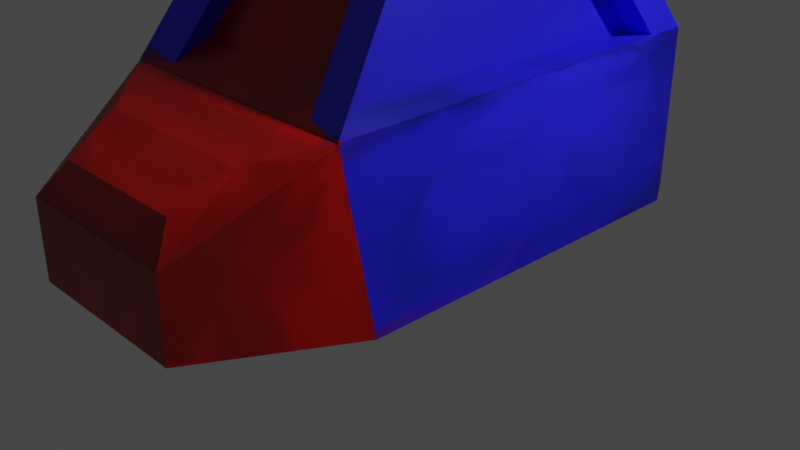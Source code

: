 # Source: robot1.blend  (saved by Blender 2.83.21; exported with 4.5.12 LTS)
import bpy
from mathutils import Matrix  # noqa: F401  (used for matrix-valued properties, if any)

bpy.ops.wm.read_factory_settings(use_empty=True)
scene = bpy.context.scene
scene.name = 'Scene'

# ---- collections
col_collection = bpy.data.collections.new('Collection'); scene.collection.children.link(col_collection)

# ---- images (referenced by path relative to the original .blend; pixels are not part of the script)
import os
ASSET_DIR = os.environ.get("B2B_ASSET_DIR", "")  # directory of the original .blend (textures are referenced by path, not embedded)
HERE = os.path.dirname(os.path.abspath(__file__))  # packed textures are extracted next to this script under _unpacked/

def load_image(name, relpath, width, height, colorspace="sRGB"):
    """Load a texture the original file referenced (path relative to the .blend, or extracted next to this script)."""
    p = next((c for c in (os.path.join(HERE, relpath), os.path.join(ASSET_DIR, relpath)) if relpath and os.path.exists(c)), "")
    if p:
        img = bpy.data.images.load(p, check_existing=True)
        img.name = name
    else:  # same state as the original file: an image datablock whose file is absent (Cycles renders it pink)
        img = bpy.data.images.new(name, width, height)
        img.source = "FILE"
        img.filepath = "//" + (relpath or name)
    img.colorspace_settings.name = colorspace
    return img
img_robot = load_image('robot', '_unpacked/robot.06a181e0.png', 1024, 1024, 'sRGB')

# ---- materials (node trees are filled in below, after node groups)
mat_material = bpy.data.materials.new('Material')
mat_material.alpha_threshold = 0.0
mat_material.use_transparent_shadow = False
mat_material.line_color = (0.0, 0.0, 0.0, 1.0)

# ---- material node trees
mat_material.use_nodes = True; mat_material.node_tree.nodes.clear()
_N = mat_material.node_tree.nodes; _L = mat_material.node_tree.links
n0 = _N.new('ShaderNodeOutputMaterial'); n0.name = 'Material Output'; n0.location = (300, 300)
n1 = _N.new('ShaderNodeBsdfPrincipled'); n1.name = 'Principled BSDF'; n1.location = (10, 300)
n1.distribution = 'GGX'
n1.subsurface_method = 'BURLEY'
n1.inputs[2].default_value = 0.4
n1.inputs[3].default_value = 1.45
n1.inputs[27].default_value = (0.0, 0.0, 0.0, 1.0)
n1.inputs[28].default_value = 1.0
n2 = _N.new('ShaderNodeTexImage'); n2.name = 'Image Texture'; n2.location = (-280, 270)
n2.image = img_robot
_L.new(n1.outputs[0], n0.inputs[0])
_L.new(n2.outputs[0], n1.inputs[0])
n0.is_active_output = True

# ---- world
world_world = bpy.data.worlds.new('World'); scene.world = world_world
world_world.use_nodes = True; world_world.node_tree.nodes.clear()
_N = world_world.node_tree.nodes; _L = world_world.node_tree.links
n0 = _N.new('ShaderNodeOutputWorld'); n0.name = 'World Output'; n0.location = (300, 300)
n1 = _N.new('ShaderNodeBackground'); n1.name = 'Background'; n1.location = (10, 300)
n1.inputs[0].default_value = (0.05088, 0.05088, 0.05088, 1.0)
_L.new(n1.outputs[0], n0.inputs[0])
n0.is_active_output = True
world_world.color = (0.05088, 0.05088, 0.05088)
world_world.use_sun_shadow = False
world_world.sun_shadow_jitter_overblur = 0.0

# ---- cameras
cam_camera = bpy.data.cameras.new('Camera')
cam_camera.clip_end = 100.0
cam_camera.ortho_scale = 7.314

# ---- lights
light_light = bpy.data.lights.new('Light', 'POINT')
light_light.transmission_factor = 0.0
light_light.energy = 1000.0
light_light.shadow_soft_size = 0.1
light_light.shadow_maximum_resolution = 0.006
light_light.use_absolute_resolution = True

# ---- meshes
me_cube = bpy.data.meshes.new('Cube')
me_cube.from_pydata([(0.5776, -1.195, -0.8608), (1.0, -0.6141, -1.0), (-0.6507, -1.195, -0.8608), (-1.0, -0.6141, -1.0), (1.0, 0.82, -1.0), (-1.0, 0.82, -1.0), (0.5295, -0.3162, 1.902), (0.6345, -0.5362, 1.025), (-0.5295, -0.3162, 1.902), (-0.6345, -0.5362, 1.025), (0.7489, 0.5689, 2.141), (0.9112, 0.9088, 0.7857), (-0.7489, 0.5689, 2.141), (-0.9112, 0.9088, 0.7857), (0.9112, -0.7029, 0.7857), (0.7489, -0.363, 2.141), (-0.7489, -0.363, 2.141), (-0.9112, -0.7029, 0.7857), (-0.4699, -0.363, 2.062), (-0.6322, -0.7029, 0.7071), (-0.6322, 0.9088, 0.7071), (-0.4699, 0.5689, 2.062), (0.6452, -0.7029, 0.7107), (0.4828, -0.363, 2.066), (0.4828, 0.5689, 2.066), (0.6452, 0.9088, 0.7107), (-0.9112, 0.8091, 0.5942), (-0.7489, 0.4692, 1.949), (0.7489, 0.4692, 1.949), (0.9112, 0.8091, 0.5942), (0.93, -0.6841, 0.7965), (0.573, -0.9124, 0.5842), (0.5776, -1.195, -0.03115), (0.4619, -1.106, 0.2958), (-0.6507, -1.195, -0.03519), (-0.5219, -1.106, 0.2958), (-0.5949, -0.9124, 0.5842), (-0.9255, -0.6886, 0.7939), (0.906, 0.9139, 0.7876), (0.9057, 0.9143, -0.9057), (-0.906, 0.9139, 0.7876), (-0.9057, 0.9143, -0.9057), (0.8254, 0.9484, 0.7544), (0.8248, 0.9487, -0.8248), (-0.8254, 0.9484, 0.7544), (-0.8248, 0.9487, -0.8248), (0.4641, 1.0, 0.4641), (0.7054, 0.9739, 0.6695), (0.4641, 1.0, -0.4641), (0.7049, 0.9741, -0.7049), (-0.4641, 1.0, 0.4641), (-0.7054, 0.9739, 0.6695), (-0.4641, 1.0, -0.4641), (-0.7049, 0.9741, -0.7049)], [], [(4, 5, 41, 39), (5, 4, 1, 3), (0, 32, 34, 2), (2, 34, 37, 17, 3), (3, 17, 13, 5), (4, 11, 14, 1), (10, 12, 16, 15), (3, 1, 0, 2), (13, 11, 38, 40), (40, 41, 5, 13), (45, 43, 39, 41), (6, 8, 9, 7), (11, 13, 26, 29), (15, 14, 22, 23), (16, 12, 21, 18), (14, 17, 37, 30), (35, 33, 31, 36), (6, 7, 14, 15), (8, 6, 15, 16), (9, 8, 16, 17), (7, 9, 17, 14), (20, 19, 18, 21), (13, 17, 19, 20), (12, 13, 20, 21), (17, 16, 18, 19), (24, 23, 22, 25), (14, 11, 25, 22), (10, 15, 23, 24), (11, 10, 24, 25), (27, 28, 29, 26), (12, 10, 28, 27), (10, 11, 29, 28), (13, 12, 27, 26), (37, 34, 35, 36), (34, 32, 33, 35), (32, 30, 31, 33), (30, 37, 36, 31), (30, 32, 0, 1, 14), (44, 45, 41, 40), (42, 44, 40, 38), (53, 49, 43, 45), (11, 4, 39, 38), (51, 53, 45, 44), (47, 51, 44, 42), (52, 50, 46, 48), (43, 42, 38, 39), (52, 48, 49, 53), (48, 46, 47, 49), (50, 52, 53, 51), (46, 50, 51, 47), (49, 47, 42, 43)])
_uv = me_cube.uv_layers.new(name='UVMap')
_uv.uv.foreach_set('vector', [0.375, 0.5225, 0.125, 0.5225, 0.1368, 0.5107, 0.3632, 0.5107, 0.125, 0.5225, 0.375, 0.5225, 0.375, 0.7018, 0.125, 0.7018, 0.4232, 0.7982, 0.5269, 0.7982, 0.5264, 0.9518, 0.4232, 0.9518, 0.4232, 0.9518, 0.5264, 0.9518, 0.5983, 0.9899, 0.5982, 0.9889, 0.375, 1.0, 0.375, 0.04823, 0.5982, 0.03713, 0.5982, 0.2386, 0.375, 0.2275, 0.375, 0.5225, 0.5982, 0.5114, 0.5982, 0.7129, 0.375, 0.7018, 0.6564, 0.5539, 0.8436, 0.5539, 0.8436, 0.6704, 0.6564, 0.6704, 0.125, 0.7018, 0.375, 0.7018, 0.3268, 0.75, 0.1732, 0.75, 0.8639, 0.5036, 0.6361, 0.5036, 0.6367, 0.5034, 0.8633, 0.5034, 0.5985, 0.251, 0.3868, 0.2511, 0.375, 0.2275, 0.5982, 0.2497, 0.4033, 0.2783, 0.4033, 0.4717, 0.3975, 0.4775, 0.3975, 0.2725, 0.6838, 0.6793, 0.8162, 0.6793, 0.8293, 0.7118, 0.6707, 0.7118, 0.6361, 0.5036, 0.8639, 0.5036, 0.8639, 0.5036, 0.6361, 0.5036, 0.6564, 0.6704, 0.6361, 0.7207, 0.6361, 0.7207, 0.6564, 0.6704, 0.8436, 0.6704, 0.8436, 0.5539, 0.8436, 0.5539, 0.8436, 0.6704, 0.6361, 0.7207, 0.8639, 0.7207, 0.8672, 0.7181, 0.6337, 0.7189, 0.5574, 0.9334, 0.5574, 0.817, 0.5707, 0.8154, 0.5707, 0.9349, 0.6838, 0.6793, 0.6707, 0.7118, 0.6361, 0.7207, 0.6564, 0.6704, 0.8162, 0.6793, 0.6838, 0.6793, 0.6564, 0.6704, 0.8436, 0.6704, 0.8293, 0.7118, 0.8162, 0.6793, 0.8436, 0.6704, 0.8639, 0.7207, 0.6707, 0.7118, 0.8293, 0.7118, 0.8639, 0.7207, 0.6361, 0.7207, 0.5982, 0.2386, 0.5982, 0.03713, 0.625, 0.07962, 0.625, 0.1961, 0.5982, 0.2386, 0.5982, 0.03713, 0.5982, 0.03713, 0.5982, 0.2386, 0.8436, 0.5539, 0.8639, 0.5036, 0.8639, 0.5036, 0.8436, 0.5539, 0.8639, 0.7207, 0.8436, 0.6704, 0.8436, 0.6704, 0.8639, 0.7207, 0.6564, 0.5539, 0.6564, 0.6704, 0.5982, 0.7129, 0.5982, 0.5114, 0.5982, 0.7129, 0.5982, 0.5114, 0.5982, 0.5114, 0.5982, 0.7129, 0.6564, 0.5539, 0.6564, 0.6704, 0.6564, 0.6704, 0.6564, 0.5539, 0.6361, 0.5036, 0.6564, 0.5539, 0.6564, 0.5539, 0.6361, 0.5036, 0.8436, 0.5539, 0.6564, 0.5539, 0.6361, 0.5036, 0.8639, 0.5036, 0.8436, 0.5539, 0.6564, 0.5539, 0.6564, 0.5539, 0.8436, 0.5539, 0.6564, 0.5539, 0.6361, 0.5036, 0.6361, 0.5036, 0.6564, 0.5539, 0.8639, 0.5036, 0.8436, 0.5539, 0.8436, 0.5539, 0.8639, 0.5036, 0.5983, 0.9899, 0.5264, 0.9518, 0.5586, 0.9559, 0.5785, 0.9674, 0.5264, 0.9518, 0.5269, 0.7982, 0.5574, 0.817, 0.5574, 0.9334, 0.5269, 0.7982, 0.5989, 0.7186, 0.5776, 0.7679, 0.5577, 0.7909, 0.6337, 0.7189, 0.8672, 0.7181, 0.8244, 0.7326, 0.6784, 0.7326, 0.5989, 0.7186, 0.5269, 0.7982, 0.4232, 0.7982, 0.375, 0.7018, 0.5982, 0.724, 0.5943, 0.2654, 0.3969, 0.2655, 0.3868, 0.2511, 0.5985, 0.251, 0.5967, 0.4717, 0.5967, 0.2783, 0.6025, 0.2725, 0.6025, 0.4775, 0.4151, 0.2901, 0.4151, 0.4599, 0.4033, 0.4717, 0.4033, 0.2783, 0.5982, 0.5003, 0.375, 0.5225, 0.3868, 0.4989, 0.5985, 0.499, 0.5837, 0.2836, 0.4119, 0.2836, 0.3969, 0.2655, 0.5943, 0.2654, 0.5849, 0.4599, 0.5849, 0.2901, 0.5967, 0.2783, 0.5967, 0.4717, 0.442, 0.317, 0.558, 0.317, 0.558, 0.433, 0.442, 0.433, 0.3969, 0.4845, 0.5943, 0.4846, 0.5985, 0.499, 0.3868, 0.4989, 0.442, 0.317, 0.442, 0.433, 0.4151, 0.4599, 0.4151, 0.2901, 0.442, 0.433, 0.558, 0.433, 0.5837, 0.4664, 0.4119, 0.4664, 0.558, 0.317, 0.442, 0.317, 0.4119, 0.2836, 0.5837, 0.2836, 0.558, 0.433, 0.558, 0.317, 0.5849, 0.2901, 0.5849, 0.4599, 0.4119, 0.4664, 0.5837, 0.4664, 0.5943, 0.4846, 0.3969, 0.4845])
me_cube.materials.append(mat_material)
me_cube.use_remesh_preserve_volume = False
me_cube.use_remesh_preserve_attributes = False
me_cube.use_mirror_vertex_groups = False
me_cube.update()

# ---- objects
ob_cube = bpy.data.objects.new('Cube', me_cube)
ob_light = bpy.data.objects.new('Light', light_light)
ob_camera = bpy.data.objects.new('Camera', cam_camera)

# ---- transforms, parenting, visibility, modifiers, constraints
ob_cube.location = (0.0, 0.0, 1.0)
ob_cube.scale = (1.533, 2.767, 1.0)
ob_cube.lock_rotations_4d = False
ob_cube.empty_display_type = 'ARROWS'
ob_cube.lineart.crease_threshold = 0.0
ob_light.location = (4.076, 1.005, 5.904)
ob_light.rotation_euler = (0.6503, 0.05522, 1.866)
ob_light.lock_rotations_4d = False
ob_light.empty_display_type = 'ARROWS'
ob_light.color = (0.0, 0.0, 0.0, 0.0)
ob_light.lineart.crease_threshold = 0.0
ob_camera.location = (7.359, -6.926, 4.958)
ob_camera.rotation_euler = (1.109, 0.0, 0.8149)
ob_camera.lock_rotations_4d = False
ob_camera.empty_display_type = 'ARROWS'
ob_camera.color = (0.0, 0.0, 0.0, 0.0)
ob_camera.display_type = 'WIRE'
ob_camera.lineart.crease_threshold = 0.0

# ---- collection membership
col_collection.objects.link(ob_cube)
col_collection.objects.link(ob_light)
col_collection.objects.link(ob_camera)

# ---- scene / render settings (as saved in the file)
scene.camera = ob_camera
scene.frame_start = 1; scene.frame_end = 250; scene.frame_set(1)
scene.render.engine = 'BLENDER_EEVEE_NEXT'
scene.cycles.use_denoising = False
scene.cycles.samples = 128
scene.cycles.sampling_pattern = 'TABULATED_SOBOL'
scene.cycles.use_adaptive_sampling = False
scene.cycles.use_light_tree = False
scene.view_settings.view_transform = 'Filmic'
bpy.context.view_layer.update()
